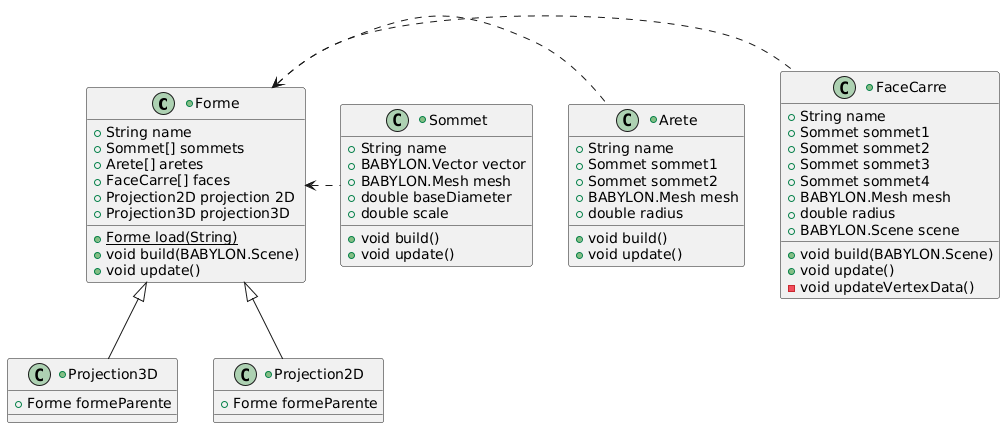

The diagram above was rendered by PlantUML. Its source (embedded in the PNG):
@startuml
+class Forme{
+String name
+Sommet[] sommets
+Arete[] aretes
+FaceCarre[] faces
+Projection2D projection 2D
+Projection3D projection3D
+{static}Forme load(String)
+void build(BABYLON.Scene)
+void update()
}


+class Arete{
+String name
+Sommet sommet1
+Sommet sommet2
+BABYLON.Mesh mesh
+double radius
+void build()
+void update()
}

+class FaceCarre{
+String name
+Sommet sommet1
+Sommet sommet2
+Sommet sommet3
+Sommet sommet4
+BABYLON.Mesh mesh
+double radius
+BABYLON.Scene scene
+void build(BABYLON.Scene)
+void update()
-void updateVertexData()
}

Forme <.FaceCarre
Forme <. Arete
Forme <. Sommet

+class Sommet{
+String name
+BABYLON.Vector vector
+BABYLON.Mesh mesh
+double baseDiameter
+double scale
+void build()
+void update()
}

+class Projection3D extends Forme{
+Forme formeParente
}


+class Projection2D extends Forme{
+Forme formeParente
}
@enduml